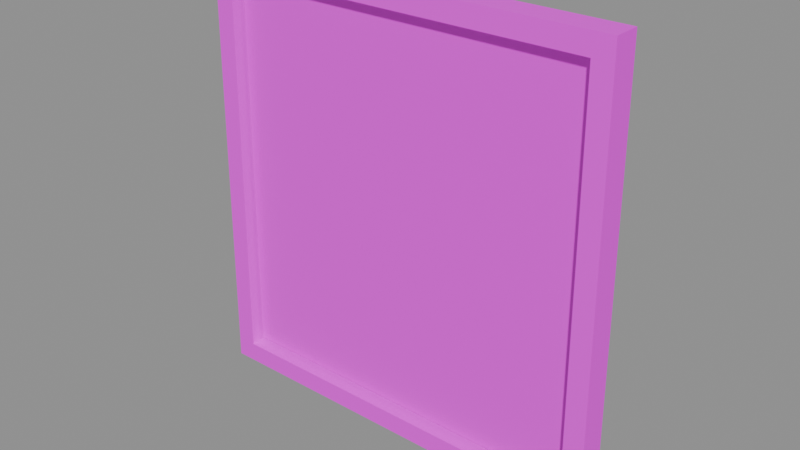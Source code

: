 # Source: side_window.blend  (saved by Blender 4.5.87; exported with 4.5.12 LTS)
import bpy
from mathutils import Matrix  # noqa: F401  (used for matrix-valued properties, if any)

bpy.ops.wm.read_factory_settings(use_empty=True)
scene = bpy.context.scene
scene.name = 'PACKAGE_side_window'

# ---- collections
col_sea_scene_water_building_002_side_window_004 = bpy.data.collections.new('SEA-SCENE-WATER-BUILDING-002-SIDE-WINDOW.004'); scene.collection.children.link(col_sea_scene_water_building_002_side_window_004)

# ---- images (referenced by path relative to the original .blend; pixels are not part of the script)
import os
ASSET_DIR = os.environ.get("B2B_ASSET_DIR", "")  # directory of the original .blend (textures are referenced by path, not embedded)
HERE = os.path.dirname(os.path.abspath(__file__))  # packed textures are extracted next to this script under _unpacked/

def load_image(name, relpath, width, height, colorspace="sRGB"):
    """Load a texture the original file referenced (path relative to the .blend, or extracted next to this script)."""
    p = next((c for c in (os.path.join(HERE, relpath), os.path.join(ASSET_DIR, relpath)) if relpath and os.path.exists(c)), "")
    if p:
        img = bpy.data.images.load(p, check_existing=True)
        img.name = name
    else:  # same state as the original file: an image datablock whose file is absent (Cycles renders it pink)
        img = bpy.data.images.new(name, width, height)
        img.source = "FILE"
        img.filepath = "//" + (relpath or name)
    img.colorspace_settings.name = colorspace
    return img
img_sea_cabin_timber_8x8_512_png = load_image('sea_cabin_timber_8x8_512.png', 'sea_cabin_timber_8x8_512.png', 1024, 1024, 'sRGB')

# ---- materials (node trees are filled in below, after node groups)
mat_wb002v2_sea_matte_004 = bpy.data.materials.new('WB002V2_SEA_Matte.004')
mat_wb002v2_sea_gloss_004 = bpy.data.materials.new('WB002V2_SEA_Gloss.004')

# ---- material node trees
mat_wb002v2_sea_matte_004.use_nodes = True; mat_wb002v2_sea_matte_004.node_tree.nodes.clear()
_N = mat_wb002v2_sea_matte_004.node_tree.nodes; _L = mat_wb002v2_sea_matte_004.node_tree.links
n0 = _N.new('ShaderNodeBsdfPrincipled'); n0.name = '原理化 BSDF'; n0.location = (-200, 100)
n0.inputs[2].default_value = 0.78
n1 = _N.new('ShaderNodeOutputMaterial'); n1.name = '材质输出'; n1.location = (200, 100)
n2 = _N.new('ShaderNodeUVMap'); n2.name = 'UV 贴图'; n2.location = (0, 0)
n2.uv_map = 'PaletteUV'
n3 = _N.new('ShaderNodeTexImage'); n3.name = '图像纹理'; n3.location = (0, 0)
n3.image = img_sea_cabin_timber_8x8_512_png
n3.interpolation = 'Closest'
n3.extension = 'EXTEND'
_L.new(n0.outputs[0], n1.inputs[0])
_L.new(n2.outputs[0], n3.inputs[0])
_L.new(n3.outputs[0], n0.inputs[0])
n1.is_active_output = True
mat_wb002v2_sea_gloss_004.use_nodes = True; mat_wb002v2_sea_gloss_004.node_tree.nodes.clear()
_N = mat_wb002v2_sea_gloss_004.node_tree.nodes; _L = mat_wb002v2_sea_gloss_004.node_tree.links
n0 = _N.new('ShaderNodeBsdfPrincipled'); n0.name = '原理化 BSDF'; n0.location = (-200, 100)
n0.inputs[2].default_value = 0.3
n1 = _N.new('ShaderNodeOutputMaterial'); n1.name = '材质输出'; n1.location = (200, 100)
n2 = _N.new('ShaderNodeUVMap'); n2.name = 'UV 贴图'; n2.location = (0, 0)
n2.uv_map = 'PaletteUV'
n3 = _N.new('ShaderNodeTexImage'); n3.name = '图像纹理'; n3.location = (0, 0)
n3.image = img_sea_cabin_timber_8x8_512_png
n3.interpolation = 'Closest'
n3.extension = 'EXTEND'
_L.new(n0.outputs[0], n1.inputs[0])
_L.new(n2.outputs[0], n3.inputs[0])
_L.new(n3.outputs[0], n0.inputs[0])
n1.is_active_output = True

# ---- meshes
me_wb002v2_sidewindowframe_004 = bpy.data.meshes.new('WB002V2_SideWindowFrame.004')
me_wb002v2_sidewindowframe_004.from_pydata([(-1.35, -0.09, 0.0), (1.35, -0.09, 0.0), (1.316, -0.08775, 2.8), (-1.316, -0.08775, 2.8), (-1.219, -0.0899, 0.13), (1.219, -0.0899, 0.13), (1.191, -0.08785, 2.67), (-1.191, -0.08785, 2.67), (-1.35, 0.09, 0.0), (1.35, 0.09, 0.0), (1.316, 0.08775, 2.8), (-1.316, 0.08775, 2.8), (-1.219, 0.0899, 0.13), (1.219, 0.0899, 0.13), (1.191, 0.08785, 2.67), (-1.191, 0.08785, 2.67)], [], [(0, 1, 5, 4), (9, 8, 12, 13), (1, 0, 8, 9), (4, 5, 13, 12), (1, 2, 6, 5), (10, 9, 13, 14), (2, 1, 9, 10), (5, 6, 14, 13), (2, 3, 7, 6), (11, 10, 14, 15), (3, 2, 10, 11), (6, 7, 15, 14), (3, 0, 4, 7), (8, 11, 15, 12), (0, 3, 11, 8), (7, 4, 12, 15)])
_uv = me_wb002v2_sidewindowframe_004.uv_layers.new(name='PaletteUV')
_uv.uv.foreach_set('vector', [0.9655, 0.8125, 0.9375, 0.8405, 0.9095, 0.8125, 0.9375, 0.7845, 0.9655, 0.8125, 0.9375, 0.8405, 0.9095, 0.8125, 0.9375, 0.7845, 0.9655, 0.8125, 0.9375, 0.8405, 0.9095, 0.8125, 0.9375, 0.7845, 0.9655, 0.8125, 0.9375, 0.8405, 0.9095, 0.8125, 0.9375, 0.7845, 0.9655, 0.8125, 0.9375, 0.8405, 0.9095, 0.8125, 0.9375, 0.7845, 0.9655, 0.8125, 0.9375, 0.8405, 0.9095, 0.8125, 0.9375, 0.7845, 0.9655, 0.8125, 0.9375, 0.8405, 0.9095, 0.8125, 0.9375, 0.7845, 0.9655, 0.8125, 0.9375, 0.8405, 0.9095, 0.8125, 0.9375, 0.7845, 0.9655, 0.8125, 0.9375, 0.8405, 0.9095, 0.8125, 0.9375, 0.7845, 0.9655, 0.8125, 0.9375, 0.8405, 0.9095, 0.8125, 0.9375, 0.7845, 0.9655, 0.8125, 0.9375, 0.8405, 0.9095, 0.8125, 0.9375, 0.7845, 0.9655, 0.8125, 0.9375, 0.8405, 0.9095, 0.8125, 0.9375, 0.7845, 0.9655, 0.8125, 0.9375, 0.8405, 0.9095, 0.8125, 0.9375, 0.7845, 0.9655, 0.8125, 0.9375, 0.8405, 0.9095, 0.8125, 0.9375, 0.7845, 0.9655, 0.8125, 0.9375, 0.8405, 0.9095, 0.8125, 0.9375, 0.7845, 0.9655, 0.8125, 0.9375, 0.8405, 0.9095, 0.8125, 0.9375, 0.7845])
me_wb002v2_sidewindowframe_004.materials.append(mat_wb002v2_sea_matte_004)
me_wb002v2_sidewindowframe_004.update()
me_wb002v2_sideglass_004 = bpy.data.meshes.new('WB002V2_SideGlass.004')
me_wb002v2_sideglass_004.from_pydata([(-1.2, -0.0125, 0.155), (1.2, -0.0125, 0.155), (1.2, 0.0225, 0.155), (-1.2, 0.0225, 0.155), (-1.17, -0.01206, 2.645), (1.17, -0.01206, 2.645), (1.17, 0.02206, 2.645), (-1.17, 0.02206, 2.645)], [], [(3, 2, 1, 0), (0, 1, 5, 4), (1, 2, 6, 5), (2, 3, 7, 6), (3, 0, 4, 7), (4, 5, 6, 7)])
_uv = me_wb002v2_sideglass_004.uv_layers.new(name='PaletteUV')
_uv.uv.foreach_set('vector', [0.8405, 0.4375, 0.8125, 0.4655, 0.7845, 0.4375, 0.8125, 0.4095, 0.8405, 0.4375, 0.8125, 0.4655, 0.7845, 0.4375, 0.8125, 0.4095, 0.8405, 0.4375, 0.8125, 0.4655, 0.7845, 0.4375, 0.8125, 0.4095, 0.8405, 0.4375, 0.8125, 0.4655, 0.7845, 0.4375, 0.8125, 0.4095, 0.8405, 0.4375, 0.8125, 0.4655, 0.7845, 0.4375, 0.8125, 0.4095, 0.8405, 0.4375, 0.8125, 0.4655, 0.7845, 0.4375, 0.8125, 0.4095])
me_wb002v2_sideglass_004.materials.append(mat_wb002v2_sea_gloss_004)
me_wb002v2_sideglass_004.update()

# ---- objects
ob_wb002v2_sidewindowframe_004 = bpy.data.objects.new('WB002V2_SideWindowFrame.004', me_wb002v2_sidewindowframe_004)
ob_wb002v2_sideglass_004 = bpy.data.objects.new('WB002V2_SideGlass.004', me_wb002v2_sideglass_004)

# ---- transforms, parenting, visibility, modifiers, constraints
ob_wb002v2_sidewindowframe_004.location = (0.0, 0.0, 0.0)
ob_wb002v2_sideglass_004.location = (0.0, 0.0, 0.0)

# ---- collection membership
col_sea_scene_water_building_002_side_window_004.objects.link(ob_wb002v2_sidewindowframe_004)
col_sea_scene_water_building_002_side_window_004.objects.link(ob_wb002v2_sideglass_004)

# ---- scene / render settings (as saved in the file)
scene.frame_start = 1; scene.frame_end = 250; scene.frame_set(1)
scene.render.engine = 'BLENDER_EEVEE_NEXT'
scene.render.image_settings.exr_codec = 'NONE'
scene.render.simplify_subdivision_render = 0
scene.render.simplify_child_particles_render = 0.0
scene.eevee.use_volume_custom_range = False
scene.eevee.use_fast_gi = False
scene.eevee.use_shadows = False
scene.view_settings.white_balance_temperature = 0.0
scene.view_settings.white_balance_tint = 0.0
scene.view_settings.white_balance_whitepoint = (2.97, 0.5193, -0.0414)
bpy.context.view_layer.update()

# ---- added for rendering (the .blend has no active camera and no usable light): camera, sun + grey world if the file has none
cam_auto = bpy.data.cameras.new('AutoCamera')
cam_auto.lens = 50.0
cam_auto.sensor_width = 36.0
cam_auto.clip_end = 1000.0
ob_auto_camera = bpy.data.objects.new('AutoCamera', cam_auto)
scene.collection.objects.link(ob_auto_camera)
ob_auto_camera.location = (3.60273, -4.32327, 4.28218)
ob_auto_camera.rotation_euler = (1.09748, -7.21219e-08, 0.694738)
scene.camera = ob_auto_camera
light_auto_sun = bpy.data.lights.new('AutoSun', 'SUN')
light_auto_sun.energy = 3.0
light_auto_sun.angle = 0.0523599
ob_auto_sun = bpy.data.objects.new('AutoSun', light_auto_sun)
scene.collection.objects.link(ob_auto_sun)
ob_auto_sun.rotation_euler = (0.872665, 0.174533, 0.523599)
if scene.world is None:
    world_auto = bpy.data.worlds.new('AutoWorld')
    world_auto.color = (0.3, 0.3, 0.3)
    scene.world = world_auto
bpy.context.view_layer.update()

